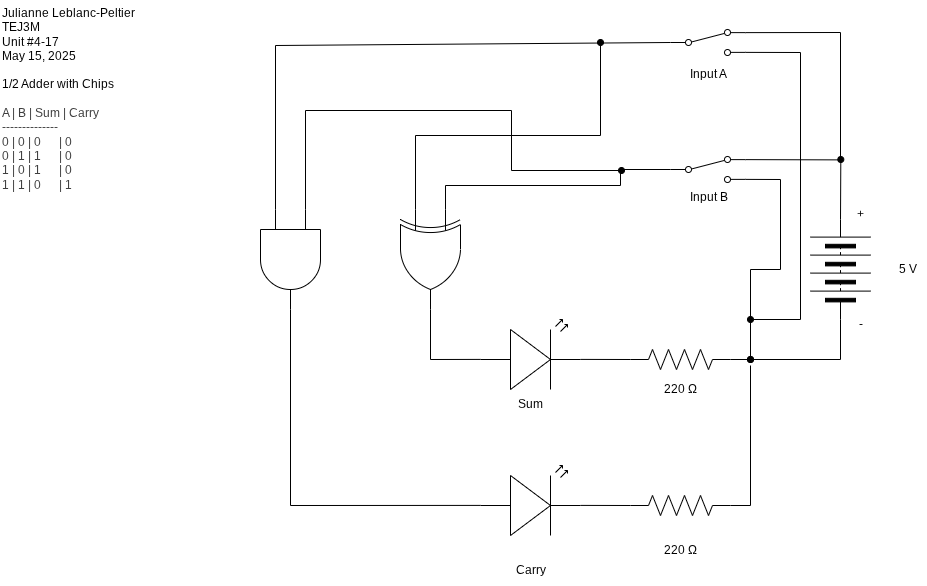

The diagram above was exported from draw.io. Its source (the exported page's mxGraphModel, read from the mxfile embedded in the PNG):
<mxGraphModel dx="2008" dy="826" grid="1" gridSize="10" guides="1" tooltips="1" connect="1" arrows="1" fold="1" page="1" pageScale="1" pageWidth="827" pageHeight="1169" math="0" shadow="0">
  <root>
    <mxCell id="0" />
    <mxCell id="1" parent="0" />
    <mxCell id="2" style="edgeStyle=none;html=1;rounded=0;curved=0;endArrow=none;endFill=0;startArrow=oval;startFill=1;entryX=1;entryY=0.88;entryDx=0;entryDy=0;" edge="1" parent="1" target="14">
      <mxGeometry relative="1" as="geometry">
        <mxPoint x="590" y="344" as="targetPoint" />
        <mxPoint x="580" y="524" as="sourcePoint" />
        <Array as="points">
          <mxPoint x="580" y="434" />
          <mxPoint x="610" y="434" />
          <mxPoint x="610" y="344" />
        </Array>
      </mxGeometry>
    </mxCell>
    <mxCell id="3" style="edgeStyle=none;html=1;exitX=1;exitY=0.5;exitDx=0;exitDy=0;endArrow=oval;endFill=1;" edge="1" parent="1" source="4">
      <mxGeometry relative="1" as="geometry">
        <mxPoint x="670.3076923076922" y="324" as="targetPoint" />
      </mxGeometry>
    </mxCell>
    <mxCell id="4" value="" style="pointerEvents=1;verticalLabelPosition=bottom;shadow=0;dashed=0;align=center;html=1;verticalAlign=top;shape=mxgraph.electrical.miscellaneous.batteryStack;rotation=-90;" vertex="1" parent="1">
      <mxGeometry x="620" y="404" width="100" height="60" as="geometry" />
    </mxCell>
    <mxCell id="5" value="" style="verticalLabelPosition=bottom;shadow=0;dashed=0;align=center;html=1;verticalAlign=top;shape=mxgraph.electrical.opto_electronics.led_2;pointerEvents=1;rotation=0;" vertex="1" parent="1">
      <mxGeometry x="310" y="484" width="100" height="70" as="geometry" />
    </mxCell>
    <mxCell id="6" value="Sum" style="text;html=1;align=center;verticalAlign=middle;resizable=0;points=[];autosize=1;strokeColor=none;fillColor=none;" vertex="1" parent="1">
      <mxGeometry x="335" y="554" width="50" height="30" as="geometry" />
    </mxCell>
    <mxCell id="7" value="5 V" style="text;html=1;align=center;verticalAlign=middle;resizable=0;points=[];autosize=1;strokeColor=none;fillColor=none;" vertex="1" parent="1">
      <mxGeometry x="717" y="419" width="40" height="30" as="geometry" />
    </mxCell>
    <mxCell id="8" value="+" style="text;html=1;align=center;verticalAlign=middle;resizable=0;points=[];autosize=1;strokeColor=none;fillColor=none;" vertex="1" parent="1">
      <mxGeometry x="675" y="364" width="30" height="30" as="geometry" />
    </mxCell>
    <mxCell id="9" style="edgeStyle=none;html=1;exitX=0;exitY=0.5;exitDx=0;exitDy=0;rounded=0;curved=0;endArrow=none;endFill=0;" edge="1" parent="1" source="4">
      <mxGeometry relative="1" as="geometry">
        <mxPoint x="580" y="524" as="targetPoint" />
        <Array as="points">
          <mxPoint x="670" y="524" />
        </Array>
      </mxGeometry>
    </mxCell>
    <mxCell id="10" value="-" style="text;html=1;align=center;verticalAlign=middle;resizable=0;points=[];autosize=1;strokeColor=none;fillColor=none;" vertex="1" parent="1">
      <mxGeometry x="675" y="474" width="30" height="30" as="geometry" />
    </mxCell>
    <mxCell id="11" value="Julianne Leblanc-Peltier&lt;div&gt;TEJ3M&lt;/div&gt;&lt;div&gt;Unit #4-17&lt;/div&gt;&lt;div&gt;May 15, 2025&lt;/div&gt;" style="text;html=1;align=left;verticalAlign=middle;resizable=0;points=[];autosize=1;strokeColor=none;fillColor=none;" vertex="1" parent="1">
      <mxGeometry x="-170" y="164" width="150" height="70" as="geometry" />
    </mxCell>
    <mxCell id="12" value="Input B" style="text;html=1;align=center;verticalAlign=middle;resizable=0;points=[];autosize=1;strokeColor=none;fillColor=none;" vertex="1" parent="1">
      <mxGeometry x="507.5" y="347" width="60" height="30" as="geometry" />
    </mxCell>
    <mxCell id="13" style="edgeStyle=none;html=1;endArrow=none;endFill=0;exitX=1;exitY=0.12;exitDx=0;exitDy=0;" edge="1" parent="1" source="14">
      <mxGeometry relative="1" as="geometry">
        <mxPoint x="670" y="324.38461538461536" as="targetPoint" />
        <mxPoint x="600" y="324" as="sourcePoint" />
      </mxGeometry>
    </mxCell>
    <mxCell id="14" value="" style="html=1;shape=mxgraph.electrical.electro-mechanical.twoWaySwitch;aspect=fixed;elSwitchState=2;flipV=0;" vertex="1" parent="1">
      <mxGeometry x="500" y="321" width="75" height="26" as="geometry" />
    </mxCell>
    <mxCell id="15" value="&lt;span style=&quot;color: rgb(0, 0, 0);&quot;&gt;1/2 Adder with Chips&lt;/span&gt;&lt;div&gt;&lt;font color=&quot;#000000&quot;&gt;&lt;br&gt;&lt;/font&gt;&lt;div style=&quot;color: rgb(63, 63, 63); scrollbar-color: rgb(226, 226, 226) rgb(251, 251, 251);&quot;&gt;&lt;span style=&quot;scrollbar-color: rgb(226, 226, 226) rgb(251, 251, 251); background-color: transparent; color: rgb(63, 63, 63);&quot;&gt;A | B | Sum | Carry&lt;/span&gt;&lt;div style=&quot;color: rgb(63, 63, 63); scrollbar-color: rgb(226, 226, 226) rgb(251, 251, 251);&quot;&gt;--------------&lt;/div&gt;&lt;div style=&quot;color: rgb(63, 63, 63); scrollbar-color: rgb(226, 226, 226) rgb(251, 251, 251);&quot;&gt;0 | 0 | 0&lt;span style=&quot;white-space: pre;&quot;&gt;&#09;&lt;/span&gt;&amp;nbsp; &amp;nbsp;| 0&lt;/div&gt;&lt;div style=&quot;color: rgb(63, 63, 63); scrollbar-color: rgb(226, 226, 226) rgb(251, 251, 251);&quot;&gt;0 | 1 | 1&lt;span style=&quot;white-space: pre;&quot;&gt;&#09;&lt;/span&gt;&amp;nbsp; &amp;nbsp;| 0&lt;/div&gt;&lt;/div&gt;&lt;div style=&quot;color: rgb(63, 63, 63); scrollbar-color: rgb(226, 226, 226) rgb(251, 251, 251);&quot;&gt;1 | 0 | 1&lt;span style=&quot;white-space: pre;&quot;&gt;&#09;&lt;/span&gt;&amp;nbsp; &amp;nbsp;| 0&lt;/div&gt;&lt;div style=&quot;color: rgb(63, 63, 63); scrollbar-color: rgb(226, 226, 226) rgb(251, 251, 251);&quot;&gt;1 | 1 | 0&lt;span style=&quot;white-space: pre;&quot;&gt;&#09;&lt;/span&gt;&amp;nbsp; &amp;nbsp;| 1&lt;/div&gt;&lt;/div&gt;" style="text;html=1;align=left;verticalAlign=middle;resizable=0;points=[];autosize=1;strokeColor=none;fillColor=none;" vertex="1" parent="1">
      <mxGeometry x="-170" y="234" width="130" height="130" as="geometry" />
    </mxCell>
    <mxCell id="16" style="edgeStyle=none;html=1;exitX=0;exitY=0.5;exitDx=0;exitDy=0;exitPerimeter=0;endArrow=oval;endFill=1;" edge="1" parent="1" source="17">
      <mxGeometry relative="1" as="geometry">
        <mxPoint x="580" y="524" as="targetPoint" />
      </mxGeometry>
    </mxCell>
    <mxCell id="17" value="" style="pointerEvents=1;verticalLabelPosition=bottom;shadow=0;dashed=0;align=center;html=1;verticalAlign=top;shape=mxgraph.electrical.resistors.resistor_2;rotation=-180;" vertex="1" parent="1">
      <mxGeometry x="460" y="514" width="100" height="20" as="geometry" />
    </mxCell>
    <mxCell id="18" value="220 Ω" style="text;html=1;align=center;verticalAlign=middle;resizable=0;points=[];autosize=1;strokeColor=none;fillColor=none;" vertex="1" parent="1">
      <mxGeometry x="480" y="539" width="60" height="30" as="geometry" />
    </mxCell>
    <mxCell id="19" style="edgeStyle=none;html=1;exitX=1;exitY=0.57;exitDx=0;exitDy=0;exitPerimeter=0;entryX=1;entryY=0.5;entryDx=0;entryDy=0;entryPerimeter=0;endArrow=none;endFill=0;" edge="1" parent="1" source="5" target="17">
      <mxGeometry relative="1" as="geometry">
        <mxPoint x="460" y="534" as="targetPoint" />
      </mxGeometry>
    </mxCell>
    <mxCell id="20" style="edgeStyle=none;html=1;exitX=1;exitY=0.5;exitDx=0;exitDy=0;exitPerimeter=0;entryX=0;entryY=0.57;entryDx=0;entryDy=0;entryPerimeter=0;rounded=0;curved=0;endArrow=none;endFill=0;" edge="1" parent="1" target="5">
      <mxGeometry relative="1" as="geometry">
        <Array as="points">
          <mxPoint x="260" y="524" />
        </Array>
        <mxPoint x="260" y="474" as="sourcePoint" />
      </mxGeometry>
    </mxCell>
    <mxCell id="23" style="edgeStyle=none;html=1;rounded=0;curved=0;endArrow=none;endFill=0;exitX=1;exitY=0.12;exitDx=0;exitDy=0;" edge="1" parent="1" source="25">
      <mxGeometry relative="1" as="geometry">
        <mxPoint x="670" y="324" as="targetPoint" />
        <Array as="points">
          <mxPoint x="670" y="197" />
        </Array>
        <mxPoint x="590" y="197" as="sourcePoint" />
      </mxGeometry>
    </mxCell>
    <mxCell id="24" style="edgeStyle=none;html=1;rounded=0;curved=0;endArrow=oval;endFill=1;exitX=1;exitY=0.88;exitDx=0;exitDy=0;" edge="1" parent="1" source="25">
      <mxGeometry relative="1" as="geometry">
        <mxPoint x="580" y="483.9999999999999" as="targetPoint" />
        <Array as="points">
          <mxPoint x="630" y="217" />
          <mxPoint x="630" y="484" />
        </Array>
        <mxPoint x="590" y="217" as="sourcePoint" />
      </mxGeometry>
    </mxCell>
    <mxCell id="25" value="" style="html=1;shape=mxgraph.electrical.electro-mechanical.twoWaySwitch;aspect=fixed;elSwitchState=2;flipV=0;" vertex="1" parent="1">
      <mxGeometry x="500" y="194" width="75" height="26" as="geometry" />
    </mxCell>
    <mxCell id="26" value="Input A" style="text;html=1;align=center;verticalAlign=middle;resizable=0;points=[];autosize=1;strokeColor=none;fillColor=none;" vertex="1" parent="1">
      <mxGeometry x="507.5" y="224" width="60" height="30" as="geometry" />
    </mxCell>
    <mxCell id="39" style="edgeStyle=none;html=1;exitX=0;exitY=0.75;exitDx=0;exitDy=0;exitPerimeter=0;rounded=0;curved=0;endArrow=oval;endFill=1;" edge="1" parent="1" source="27">
      <mxGeometry relative="1" as="geometry">
        <mxPoint x="430" y="207" as="targetPoint" />
        <Array as="points">
          <mxPoint x="245" y="300" />
          <mxPoint x="430" y="300" />
          <mxPoint x="430" y="207" />
        </Array>
      </mxGeometry>
    </mxCell>
    <mxCell id="40" style="edgeStyle=none;html=1;exitX=0;exitY=0.25;exitDx=0;exitDy=0;exitPerimeter=0;entryX=0;entryY=0.5;entryDx=0;entryDy=0;rounded=0;curved=0;endArrow=none;endFill=0;" edge="1" parent="1" source="27" target="14">
      <mxGeometry relative="1" as="geometry">
        <Array as="points">
          <mxPoint x="275" y="350" />
          <mxPoint x="450" y="350" />
          <mxPoint x="450" y="334" />
        </Array>
      </mxGeometry>
    </mxCell>
    <mxCell id="27" value="" style="verticalLabelPosition=bottom;shadow=0;dashed=0;align=center;html=1;verticalAlign=top;shape=mxgraph.electrical.logic_gates.logic_gate;operation=xor;rotation=90;" vertex="1" parent="1">
      <mxGeometry x="210" y="394" width="100" height="60" as="geometry" />
    </mxCell>
    <mxCell id="30" value="" style="verticalLabelPosition=bottom;shadow=0;dashed=0;align=center;html=1;verticalAlign=top;shape=mxgraph.electrical.opto_electronics.led_2;pointerEvents=1;rotation=0;" vertex="1" parent="1">
      <mxGeometry x="310" y="630" width="100" height="70" as="geometry" />
    </mxCell>
    <mxCell id="35" style="edgeStyle=none;html=1;exitX=0;exitY=0.5;exitDx=0;exitDy=0;exitPerimeter=0;rounded=0;curved=0;endArrow=none;endFill=0;" edge="1" parent="1" source="31">
      <mxGeometry relative="1" as="geometry">
        <mxPoint x="580.0000000000002" y="530" as="targetPoint" />
        <Array as="points">
          <mxPoint x="580" y="670" />
        </Array>
      </mxGeometry>
    </mxCell>
    <mxCell id="31" value="" style="pointerEvents=1;verticalLabelPosition=bottom;shadow=0;dashed=0;align=center;html=1;verticalAlign=top;shape=mxgraph.electrical.resistors.resistor_2;rotation=-180;" vertex="1" parent="1">
      <mxGeometry x="460" y="660" width="100" height="20" as="geometry" />
    </mxCell>
    <mxCell id="32" value="220 Ω" style="text;html=1;align=center;verticalAlign=middle;resizable=0;points=[];autosize=1;strokeColor=none;fillColor=none;" vertex="1" parent="1">
      <mxGeometry x="480" y="700" width="60" height="30" as="geometry" />
    </mxCell>
    <mxCell id="33" value="Carry" style="text;html=1;align=center;verticalAlign=middle;resizable=0;points=[];autosize=1;strokeColor=none;fillColor=none;" vertex="1" parent="1">
      <mxGeometry x="335" y="720" width="50" height="30" as="geometry" />
    </mxCell>
    <mxCell id="34" style="edgeStyle=none;html=1;exitX=1;exitY=0.57;exitDx=0;exitDy=0;exitPerimeter=0;entryX=1;entryY=0.5;entryDx=0;entryDy=0;entryPerimeter=0;endArrow=none;endFill=0;" edge="1" parent="1" source="30" target="31">
      <mxGeometry relative="1" as="geometry" />
    </mxCell>
    <mxCell id="41" style="edgeStyle=none;html=1;rounded=0;curved=0;exitX=0;exitY=0.25;exitDx=0;exitDy=0;exitPerimeter=0;endArrow=oval;endFill=1;" edge="1" parent="1" source="36">
      <mxGeometry relative="1" as="geometry">
        <mxPoint x="451" y="335.0000000000001" as="targetPoint" />
        <mxPoint x="150" y="370" as="sourcePoint" />
        <Array as="points">
          <mxPoint x="135" y="275" />
          <mxPoint x="341" y="275" />
          <mxPoint x="341" y="335" />
        </Array>
      </mxGeometry>
    </mxCell>
    <mxCell id="48" style="edgeStyle=none;html=1;exitX=0;exitY=0.75;exitDx=0;exitDy=0;exitPerimeter=0;entryX=0;entryY=0.5;entryDx=0;entryDy=0;rounded=0;curved=0;endArrow=none;endFill=0;" edge="1" parent="1" source="36" target="25">
      <mxGeometry relative="1" as="geometry">
        <Array as="points">
          <mxPoint x="105" y="210" />
        </Array>
      </mxGeometry>
    </mxCell>
    <mxCell id="36" value="" style="verticalLabelPosition=bottom;shadow=0;dashed=0;align=center;html=1;verticalAlign=top;shape=mxgraph.electrical.logic_gates.logic_gate;operation=and;rotation=90;" vertex="1" parent="1">
      <mxGeometry x="70" y="394" width="100" height="60" as="geometry" />
    </mxCell>
    <mxCell id="37" style="edgeStyle=none;html=1;exitX=1;exitY=0.5;exitDx=0;exitDy=0;exitPerimeter=0;entryX=0;entryY=0.57;entryDx=0;entryDy=0;entryPerimeter=0;rounded=0;curved=0;endArrow=none;endFill=0;" edge="1" parent="1" source="36" target="30">
      <mxGeometry relative="1" as="geometry">
        <Array as="points">
          <mxPoint x="120" y="670" />
        </Array>
      </mxGeometry>
    </mxCell>
  </root>
</mxGraphModel>